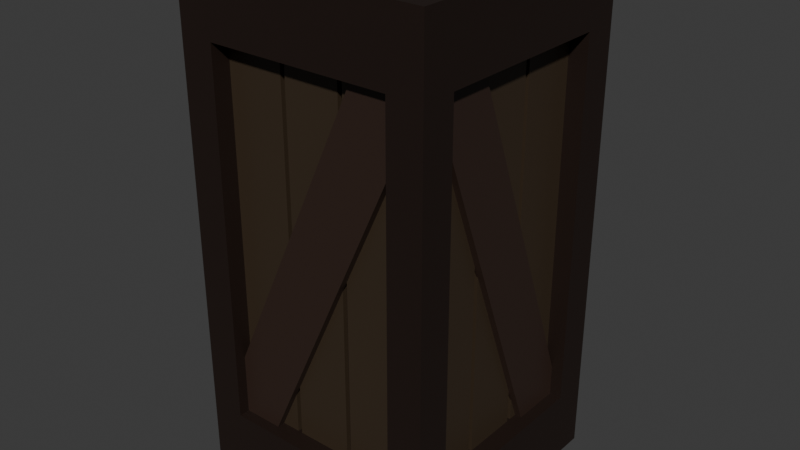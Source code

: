 # Source: LongBox.blend  (saved by Blender 4.2.66; exported with 4.5.12 LTS)
import bpy
from mathutils import Matrix  # noqa: F401  (used for matrix-valued properties, if any)

bpy.ops.wm.read_factory_settings(use_empty=True)
scene = bpy.context.scene
scene.name = 'Scene'

# ---- collections
col_collection = bpy.data.collections.new('Collection'); scene.collection.children.link(col_collection)

# ---- materials (node trees are filled in below, after node groups)
mat_planks = bpy.data.materials.new('Planks')
mat_material = bpy.data.materials.new('Material')
mat_material.alpha_threshold = 0.0
mat_material.use_transparent_shadow = False
mat_material.roughness = 0.5
mat_material.line_color = (0.0, 0.0, 0.0, 1.0)
mat_planks_2 = bpy.data.materials.new('Planks.2')

# ---- material node trees
mat_planks.use_nodes = True; mat_planks.node_tree.nodes.clear()
_N = mat_planks.node_tree.nodes; _L = mat_planks.node_tree.links
n0 = _N.new('ShaderNodeBsdfPrincipled'); n0.name = 'Principled BSDF'; n0.location = (10, 300)
n0.inputs[0].default_value = (0.04231, 0.02732, 0.01521, 1.0)
n1 = _N.new('ShaderNodeOutputMaterial'); n1.name = 'Material Output'; n1.location = (300, 300)
_L.new(n0.outputs[0], n1.inputs[0])
n1.is_active_output = True
mat_material.use_nodes = True; mat_material.node_tree.nodes.clear()
_N = mat_material.node_tree.nodes; _L = mat_material.node_tree.links
n0 = _N.new('ShaderNodeOutputMaterial'); n0.name = 'Material Output'; n0.location = (300, 300)
n1 = _N.new('ShaderNodeBsdfPrincipled'); n1.name = 'Principled BSDF'; n1.location = (10, 300)
n1.inputs[0].default_value = (0.01681, 0.009134, 0.006512, 1.0)
n1.inputs[3].default_value = 1.45
_L.new(n1.outputs[0], n0.inputs[0])
n0.is_active_output = True
mat_planks_2.use_nodes = True; mat_planks_2.node_tree.nodes.clear()
_N = mat_planks_2.node_tree.nodes; _L = mat_planks_2.node_tree.links
n0 = _N.new('ShaderNodeBsdfPrincipled'); n0.name = 'Principled BSDF'; n0.location = (10, 300)
n0.inputs[0].default_value = (0.03434, 0.0185, 0.01298, 1.0)
n1 = _N.new('ShaderNodeOutputMaterial'); n1.name = 'Material Output'; n1.location = (300, 300)
_L.new(n0.outputs[0], n1.inputs[0])
n1.is_active_output = True

# ---- world
world_world = bpy.data.worlds.new('World'); scene.world = world_world
world_world.use_nodes = True; world_world.node_tree.nodes.clear()
_N = world_world.node_tree.nodes; _L = world_world.node_tree.links
n0 = _N.new('ShaderNodeOutputWorld'); n0.name = 'World Output'; n0.location = (300, 300)
n1 = _N.new('ShaderNodeBackground'); n1.name = 'Background'; n1.location = (10, 300)
n1.inputs[0].default_value = (0.05088, 0.05088, 0.05088, 1.0)
_L.new(n1.outputs[0], n0.inputs[0])
n0.is_active_output = True
world_world.color = (0.05088, 0.05088, 0.05088)
world_world.sun_shadow_jitter_overblur = 0.0

# ---- meshes
me_cube_005 = bpy.data.meshes.new('Cube.005')
me_cube_005.from_pydata([(0.726, 0.726, 0.9373), (-0.726, 0.726, 0.9373), (-0.726, -0.726, 0.9373), (0.726, -0.726, 0.9373), (-0.726, -0.726, 0.8744), (0.726, -0.726, 0.8744), (0.726, 0.726, 0.8744), (-0.726, 0.726, 0.8744), (0.726, 0.2661, 0.9373), (0.726, 0.2373, 0.9373), (0.726, -0.2179, 0.9373), (0.726, -0.2467, 0.9373), (-0.726, -0.2467, 0.9373), (-0.726, -0.2179, 0.9373), (-0.726, 0.2373, 0.9373), (-0.726, 0.2661, 0.9373), (-0.726, 0.2373, 0.8744), (0.726, 0.2373, 0.8744), (0.726, 0.2661, 0.8744), (-0.726, 0.2661, 0.8744), (-0.726, -0.2467, 0.8744), (0.726, -0.2467, 0.8744), (0.726, -0.2179, 0.8744), (-0.726, -0.2179, 0.8744), (0.726, 0.726, -0.9373), (-0.726, 0.726, -0.9373), (-0.726, -0.726, -0.9373), (0.726, -0.726, -0.9373), (-0.726, -0.726, -0.8744), (0.726, -0.726, -0.8744), (0.726, 0.726, -0.8744), (-0.726, 0.726, -0.8744), (0.726, 0.2661, -0.9373), (0.726, 0.2373, -0.9373), (0.726, -0.2179, -0.9373), (0.726, -0.2467, -0.9373), (-0.726, -0.2467, -0.9373), (-0.726, -0.2179, -0.9373), (-0.726, 0.2373, -0.9373), (-0.726, 0.2661, -0.9373), (-0.726, 0.2373, -0.8744), (0.726, 0.2373, -0.8744), (0.726, 0.2661, -0.8744), (-0.726, 0.2661, -0.8744), (-0.726, -0.2467, -0.8744), (0.726, -0.2467, -0.8744), (0.726, -0.2179, -0.8744), (-0.726, -0.2179, -0.8744), (1.0, 1.0, 1.0), (1.0, 1.0, -1.0), (1.0, -1.0, 1.0), (1.0, -1.0, -1.0), (-1.0, 1.0, 1.0), (-1.0, 1.0, -1.0), (-1.0, -1.0, 1.0), (-1.0, -1.0, -1.0), (0.726, 0.726, 1.0), (-0.726, 0.726, 1.0), (-0.726, -0.726, 1.0), (0.726, -0.726, 1.0), (0.726, -1.0, -0.726), (0.726, -1.0, 0.726), (-0.726, -1.0, 0.726), (-0.726, -1.0, -0.726), (-1.0, -0.726, -0.726), (-1.0, -0.726, 0.726), (-1.0, 0.726, 0.726), (-1.0, 0.726, -0.726), (-0.726, 0.726, -1.0), (0.726, 0.726, -1.0), (0.726, -0.726, -1.0), (-0.726, -0.726, -1.0), (1.0, 0.726, -0.726), (1.0, 0.726, 0.726), (1.0, -0.726, 0.726), (1.0, -0.726, -0.726), (-0.726, 1.0, -0.726), (-0.726, 1.0, 0.726), (0.726, 1.0, 0.726), (0.726, 1.0, -0.726), (0.726, 0.726, 1.0), (-0.726, 0.726, 1.0), (-0.726, -0.726, 1.0), (0.726, -0.726, 1.0), (0.726, -1.0, -0.726), (0.726, -1.0, 0.726), (-0.726, -1.0, 0.726), (-0.726, -1.0, -0.726), (-1.0, -0.726, -0.726), (-1.0, -0.726, 0.726), (-1.0, 0.726, 0.726), (-1.0, 0.726, -0.726), (-0.726, 0.726, -1.0), (0.726, 0.726, -1.0), (0.726, -0.726, -1.0), (-0.726, -0.726, -1.0), (1.0, 0.726, -0.726), (1.0, 0.726, 0.726), (1.0, -0.726, 0.726), (1.0, -0.726, -0.726), (-0.726, 1.0, -0.726), (-0.726, 1.0, 0.726), (0.726, 1.0, 0.726), (0.726, 1.0, -0.726), (0.726, 0.726, 0.9086), (-0.726, 0.726, 0.9086), (-0.726, -0.726, 0.9086), (0.726, -0.726, 0.9086), (0.726, -0.8172, -0.726), (0.726, -0.8172, 0.726), (-0.726, -0.8172, 0.726), (-0.726, -0.8172, -0.726), (-0.8172, -0.726, -0.726), (-0.8172, -0.726, 0.726), (-0.8172, 0.726, 0.726), (-0.8172, 0.726, -0.726), (-0.726, 0.726, -0.9086), (0.726, 0.726, -0.9086), (0.726, -0.726, -0.9086), (-0.726, -0.726, -0.9086), (0.8172, 0.726, -0.726), (0.8172, 0.726, 0.726), (0.8172, -0.726, 0.726), (0.8172, -0.726, -0.726), (-0.726, 0.8172, -0.726), (-0.726, 0.8172, 0.726), (0.726, 0.8172, 0.726), (0.726, 0.8172, -0.726), (0.726, -0.8534, -0.726), (0.726, -0.8534, 0.726), (-0.726, -0.8534, 0.726), (-0.726, -0.8534, -0.726), (-0.726, -0.7313, 0.726), (-0.726, -0.7313, -0.726), (0.726, -0.7313, -0.726), (0.726, -0.7313, 0.726), (-0.2236, -0.8534, -0.726), (-0.2604, -0.8534, -0.726), (0.2604, -0.8534, -0.726), (0.2236, -0.8534, -0.726), (0.2236, -0.8534, 0.726), (0.2604, -0.8534, 0.726), (-0.2604, -0.8534, 0.726), (-0.2236, -0.8534, 0.726), (0.2236, -0.7313, 0.726), (0.2236, -0.7313, -0.726), (0.2604, -0.7313, -0.726), (0.2604, -0.7313, 0.726), (-0.2604, -0.7313, 0.726), (-0.2604, -0.7313, -0.726), (-0.2236, -0.7313, -0.726), (-0.2236, -0.7313, 0.726), (0.726, 0.8534, -0.726), (0.726, 0.8534, 0.726), (-0.726, 0.8534, 0.726), (-0.726, 0.8534, -0.726), (-0.726, 0.7313, 0.726), (-0.726, 0.7313, -0.726), (0.726, 0.7313, -0.726), (0.726, 0.7313, 0.726), (-0.2236, 0.8534, -0.726), (-0.2604, 0.8534, -0.726), (0.2604, 0.8534, -0.726), (0.2236, 0.8534, -0.726), (0.2236, 0.8534, 0.726), (0.2604, 0.8534, 0.726), (-0.2604, 0.8534, 0.726), (-0.2236, 0.8534, 0.726), (0.2236, 0.7313, 0.726), (0.2236, 0.7313, -0.726), (0.2604, 0.7313, -0.726), (0.2604, 0.7313, 0.726), (-0.2604, 0.7313, 0.726), (-0.2604, 0.7313, -0.726), (-0.2236, 0.7313, -0.726), (-0.2236, 0.7313, 0.726), (-0.549, -0.9149, -0.8759), (0.9029, -0.9149, 0.6959), (-0.549, -0.8501, -0.8759), (0.9029, -0.8501, 0.6959), (-0.9522, -0.9149, -0.7304), (0.4998, -0.9149, 0.8414), (-0.9522, -0.8501, -0.7304), (0.4998, -0.8501, 0.8414), (0.8534, 0.726, -0.726), (0.8534, 0.726, 0.726), (0.8534, -0.726, 0.726), (0.8534, -0.726, -0.726), (0.7313, -0.726, 0.726), (0.7313, -0.726, -0.726), (0.7313, 0.726, -0.726), (0.7313, 0.726, 0.726), (0.8534, -0.2236, -0.726), (0.8534, -0.2604, -0.726), (0.8534, 0.2604, -0.726), (0.8534, 0.2236, -0.726), (0.8534, 0.2236, 0.726), (0.8534, 0.2604, 0.726), (0.8534, -0.2604, 0.726), (0.8534, -0.2236, 0.726), (0.7313, 0.2236, 0.726), (0.7313, 0.2236, -0.726), (0.7313, 0.2604, -0.726), (0.7313, 0.2604, 0.726), (0.7313, -0.2604, 0.726), (0.7313, -0.2604, -0.726), (0.7313, -0.2236, -0.726), (0.7313, -0.2236, 0.726), (-0.8534, 0.726, -0.726), (-0.8534, 0.726, 0.726), (-0.8534, -0.726, 0.726), (-0.8534, -0.726, -0.726), (-0.7313, -0.726, 0.726), (-0.7313, -0.726, -0.726), (-0.7313, 0.726, -0.726), (-0.7313, 0.726, 0.726), (-0.8534, -0.2236, -0.726), (-0.8534, -0.2604, -0.726), (-0.8534, 0.2604, -0.726), (-0.8534, 0.2236, -0.726), (-0.8534, 0.2236, 0.726), (-0.8534, 0.2604, 0.726), (-0.8534, -0.2604, 0.726), (-0.8534, -0.2236, 0.726), (-0.7313, 0.2236, 0.726), (-0.7313, 0.2236, -0.726), (-0.7313, 0.2604, -0.726), (-0.7313, 0.2604, 0.726), (-0.7313, -0.2604, 0.726), (-0.7313, -0.2604, -0.726), (-0.7313, -0.2236, -0.726), (-0.7313, -0.2236, 0.726), (0.9055, 0.8413, -0.7522), (0.9055, -0.3724, 0.8231), (0.8439, 0.8413, -0.7522), (0.8439, -0.3724, 0.8231), (0.9055, 0.4055, -0.8271), (0.9055, -0.8082, 0.7483), (0.8439, 0.4055, -0.8271), (0.8439, -0.8082, 0.7483)], [], [(6, 18, 19, 7), (9, 14, 13, 10), (11, 12, 2, 3), (21, 5, 4, 20), (17, 22, 23, 16), (0, 1, 15, 8), (12, 20, 4, 2), (15, 19, 18, 8), (10, 22, 17, 9), (2, 4, 5, 3), (0, 6, 7, 1), (13, 23, 22, 10), (14, 16, 23, 13), (9, 17, 16, 14), (8, 18, 6, 0), (11, 21, 20, 12), (3, 5, 21, 11), (1, 7, 19, 15), (30, 31, 43, 42), (33, 34, 37, 38), (35, 27, 26, 36), (45, 44, 28, 29), (41, 40, 47, 46), (24, 32, 39, 25), (36, 26, 28, 44), (39, 32, 42, 43), (34, 33, 41, 46), (26, 27, 29, 28), (24, 25, 31, 30), (37, 34, 46, 47), (38, 37, 47, 40), (33, 38, 40, 41), (32, 24, 30, 42), (35, 36, 44, 45), (27, 35, 45, 29), (25, 39, 43, 31), (57, 58, 82, 81), (68, 69, 93, 92), (63, 60, 84, 87), (64, 65, 89, 88), (59, 56, 80, 83), (60, 61, 85, 84), (48, 52, 57, 56), (52, 54, 58, 57), (54, 50, 59, 58), (50, 48, 56, 59), (51, 50, 61, 60), (50, 54, 62, 61), (54, 55, 63, 62), (55, 51, 60, 63), (55, 54, 65, 64), (54, 52, 66, 65), (52, 53, 67, 66), (53, 55, 64, 67), (53, 49, 69, 68), (49, 51, 70, 69), (51, 55, 71, 70), (55, 53, 68, 71), (49, 48, 73, 72), (48, 50, 74, 73), (50, 51, 75, 74), (51, 49, 72, 75), (53, 52, 77, 76), (52, 48, 78, 77), (48, 49, 79, 78), (49, 53, 76, 79), (95, 92, 116, 119), (100, 101, 125, 124), (87, 84, 108, 111), (92, 93, 117, 116), (98, 99, 123, 122), (84, 85, 109, 108), (67, 64, 88, 91), (72, 73, 97, 96), (61, 62, 86, 85), (71, 68, 92, 95), (76, 77, 101, 100), (58, 59, 83, 82), (65, 66, 90, 89), (75, 72, 96, 99), (62, 63, 87, 86), (69, 70, 94, 93), (79, 76, 100, 103), (66, 67, 91, 90), (73, 74, 98, 97), (70, 71, 95, 94), (77, 78, 102, 101), (74, 75, 99, 98), (78, 79, 103, 102), (56, 57, 81, 80), (104, 105, 106, 107), (108, 109, 110, 111), (112, 113, 114, 115), (116, 117, 118, 119), (120, 121, 122, 123), (124, 125, 126, 127), (85, 86, 110, 109), (103, 100, 124, 127), (93, 94, 118, 117), (86, 87, 111, 110), (101, 102, 126, 125), (80, 81, 105, 104), (94, 95, 119, 118), (88, 89, 113, 112), (102, 103, 127, 126), (83, 80, 104, 107), (96, 97, 121, 120), (91, 88, 112, 115), (81, 82, 106, 105), (99, 96, 120, 123), (89, 90, 114, 113), (82, 83, 107, 106), (97, 98, 122, 121), (90, 91, 115, 114), (139, 140, 143, 136), (149, 133, 132, 148), (128, 129, 141, 138), (134, 146, 147, 135), (145, 150, 151, 144), (137, 142, 130, 131), (130, 132, 133, 131), (136, 150, 145, 139), (128, 134, 135, 129), (143, 151, 150, 136), (140, 144, 151, 143), (139, 145, 144, 140), (131, 133, 149, 137), (137, 149, 148, 142), (138, 146, 134, 128), (142, 148, 132, 130), (129, 135, 147, 141), (141, 147, 146, 138), (163, 160, 167, 164), (173, 172, 156, 157), (152, 162, 165, 153), (158, 159, 171, 170), (169, 168, 175, 174), (161, 155, 154, 166), (154, 155, 157, 156), (160, 163, 169, 174), (152, 153, 159, 158), (167, 160, 174, 175), (164, 167, 175, 168), (163, 164, 168, 169), (155, 161, 173, 157), (161, 166, 172, 173), (162, 152, 158, 170), (166, 154, 156, 172), (153, 165, 171, 159), (165, 162, 170, 171), (176, 177, 181, 180), (178, 182, 183, 179), (176, 178, 179, 177), (180, 182, 178, 176), (177, 179, 183, 181), (181, 183, 182, 180), (195, 196, 199, 192), (205, 189, 188, 204), (184, 185, 197, 194), (190, 202, 203, 191), (201, 206, 207, 200), (193, 198, 186, 187), (186, 188, 189, 187), (192, 206, 201, 195), (184, 190, 191, 185), (199, 207, 206, 192), (196, 200, 207, 199), (195, 201, 200, 196), (187, 189, 205, 193), (193, 205, 204, 198), (194, 202, 190, 184), (198, 204, 188, 186), (185, 191, 203, 197), (197, 203, 202, 194), (219, 216, 223, 220), (229, 228, 212, 213), (208, 218, 221, 209), (214, 215, 227, 226), (225, 224, 231, 230), (217, 211, 210, 222), (210, 211, 213, 212), (216, 219, 225, 230), (208, 209, 215, 214), (223, 216, 230, 231), (220, 223, 231, 224), (219, 220, 224, 225), (211, 217, 229, 213), (217, 222, 228, 229), (218, 208, 214, 226), (222, 210, 212, 228), (209, 221, 227, 215), (221, 218, 226, 227), (232, 233, 237, 236), (234, 238, 239, 235), (232, 234, 235, 233), (236, 238, 234, 232), (233, 235, 239, 237), (237, 239, 238, 236)])
me_cube_005.polygons.foreach_set('material_index', [0, 0, 0, 0, 0, 0, 0, 0, 0, 0, 0, 0, 0, 0, 0, 0, 0, 0, 0, 0, 0, 0, 0, 0, 0, 0, 0, 0, 0, 0, 0, 0, 0, 0, 0, 0, 1, 1, 1, 1, 1, 1, 1, 1, 1, 1, 1, 1, 1, 1, 1, 1, 1, 1, 1, 1, 1, 1, 1, 1, 1, 1, 1, 1, 1, 1, 1, 1, 1, 1, 1, 1, 1, 1, 1, 1, 1, 1, 1, 1, 1, 1, 1, 1, 1, 1, 1, 1, 1, 1, 1, 1, 1, 1, 1, 1, 1, 1, 1, 1, 1, 1, 1, 1, 1, 1, 1, 1, 1, 1, 1, 1, 1, 1, 0, 0, 0, 0, 0, 0, 0, 0, 0, 0, 0, 0, 0, 0, 0, 0, 0, 0, 0, 0, 0, 0, 0, 0, 0, 0, 0, 0, 0, 0, 0, 0, 0, 0, 0, 0, 2, 2, 2, 2, 2, 2, 0, 0, 0, 0, 0, 0, 0, 0, 0, 0, 0, 0, 0, 0, 0, 0, 0, 0, 0, 0, 0, 0, 0, 0, 0, 0, 0, 0, 0, 0, 0, 0, 0, 0, 0, 0, 2, 2, 2, 2, 2, 2])
_uv = me_cube_005.uv_layers.new(name='UVMap')
_uv.uv.foreach_set('vector', [0.6593, 0.5343, 0.6593, 0.5917, 0.8407, 0.5917, 0.8407, 0.5343, 0.6593, 0.5953, 0.8407, 0.5953, 0.8407, 0.6522, 0.6593, 0.6522, 0.6593, 0.6558, 0.8407, 0.6558, 0.8407, 0.7157, 0.6593, 0.7157, 0.6593, 0.6558, 0.6593, 0.7157, 0.8407, 0.7157, 0.8407, 0.6558, 0.6593, 0.5953, 0.6593, 0.6522, 0.8407, 0.6522, 0.8407, 0.5953, 0.6593, 0.5343, 0.8407, 0.5343, 0.8407, 0.5917, 0.6593, 0.5917, 0.8407, 0.6558, 0.8407, 0.6558, 0.8407, 0.7157, 0.8407, 0.7157, 0.8407, 0.5917, 0.8407, 0.5917, 0.6593, 0.5917, 0.6593, 0.5917, 0.6593, 0.6522, 0.6593, 0.6522, 0.6593, 0.5953, 0.6593, 0.5953, 0.8407, 0.7157, 0.8407, 0.7157, 0.6593, 0.7157, 0.6593, 0.7157, 0.6593, 0.5343, 0.6593, 0.5343, 0.8407, 0.5343, 0.8407, 0.5343, 0.8407, 0.6522, 0.8407, 0.6522, 0.6593, 0.6522, 0.6593, 0.6522, 0.8407, 0.5953, 0.8407, 0.5953, 0.8407, 0.6522, 0.8407, 0.6522, 0.6593, 0.5953, 0.6593, 0.5953, 0.8407, 0.5953, 0.8407, 0.5953, 0.6593, 0.5917, 0.6593, 0.5917, 0.6593, 0.5343, 0.6593, 0.5343, 0.6593, 0.6558, 0.6593, 0.6558, 0.8407, 0.6558, 0.8407, 0.6558, 0.6593, 0.7157, 0.6593, 0.7157, 0.6593, 0.6558, 0.6593, 0.6558, 0.8407, 0.5343, 0.8407, 0.5343, 0.8407, 0.5917, 0.8407, 0.5917, 0.6593, 0.5343, 0.8407, 0.5343, 0.8407, 0.5917, 0.6593, 0.5917, 0.6593, 0.5953, 0.6593, 0.6522, 0.8407, 0.6522, 0.8407, 0.5953, 0.6593, 0.6558, 0.6593, 0.7157, 0.8407, 0.7157, 0.8407, 0.6558, 0.6593, 0.6558, 0.8407, 0.6558, 0.8407, 0.7157, 0.6593, 0.7157, 0.6593, 0.5953, 0.8407, 0.5953, 0.8407, 0.6522, 0.6593, 0.6522, 0.6593, 0.5343, 0.6593, 0.5917, 0.8407, 0.5917, 0.8407, 0.5343, 0.8407, 0.6558, 0.8407, 0.7157, 0.8407, 0.7157, 0.8407, 0.6558, 0.8407, 0.5917, 0.6593, 0.5917, 0.6593, 0.5917, 0.8407, 0.5917, 0.6593, 0.6522, 0.6593, 0.5953, 0.6593, 0.5953, 0.6593, 0.6522, 0.8407, 0.7157, 0.6593, 0.7157, 0.6593, 0.7157, 0.8407, 0.7157, 0.6593, 0.5343, 0.8407, 0.5343, 0.8407, 0.5343, 0.6593, 0.5343, 0.8407, 0.6522, 0.6593, 0.6522, 0.6593, 0.6522, 0.8407, 0.6522, 0.8407, 0.5953, 0.8407, 0.6522, 0.8407, 0.6522, 0.8407, 0.5953, 0.6593, 0.5953, 0.8407, 0.5953, 0.8407, 0.5953, 0.6593, 0.5953, 0.6593, 0.5917, 0.6593, 0.5343, 0.6593, 0.5343, 0.6593, 0.5917, 0.6593, 0.6558, 0.8407, 0.6558, 0.8407, 0.6558, 0.6593, 0.6558, 0.6593, 0.7157, 0.6593, 0.6558, 0.6593, 0.6558, 0.6593, 0.7157, 0.8407, 0.5343, 0.8407, 0.5917, 0.8407, 0.5917, 0.8407, 0.5343, 0.8407, 0.5343, 0.8407, 0.7157, 0.8407, 0.7157, 0.8407, 0.5343, 0.1593, 0.5343, 0.3407, 0.5343, 0.3407, 0.5343, 0.1593, 0.5343, 0.4093, 0.9657, 0.4093, 0.7843, 0.4093, 0.7843, 0.4093, 0.9657, 0.4093, 0.03425, 0.5907, 0.03425, 0.5907, 0.03425, 0.4093, 0.03425, 0.6593, 0.7157, 0.6593, 0.5343, 0.6593, 0.5343, 0.6593, 0.7157, 0.4093, 0.7843, 0.5907, 0.7843, 0.5907, 0.7843, 0.4093, 0.7843, 0.625, 0.5, 0.875, 0.5, 0.8407, 0.5343, 0.6593, 0.5343, 0.875, 0.5, 0.875, 0.75, 0.8407, 0.7157, 0.8407, 0.5343, 0.875, 0.75, 0.625, 0.75, 0.6593, 0.7157, 0.8407, 0.7157, 0.625, 0.75, 0.625, 0.5, 0.6593, 0.5343, 0.6593, 0.7157, 0.375, 0.75, 0.625, 0.75, 0.5907, 0.7843, 0.4093, 0.7843, 0.625, 0.75, 0.625, 1.0, 0.5907, 0.9657, 0.5907, 0.7843, 0.625, 1.0, 0.375, 1.0, 0.4093, 0.9657, 0.5907, 0.9657, 0.375, 1.0, 0.375, 0.75, 0.4093, 0.7843, 0.4093, 0.9657, 0.375, 0.0, 0.625, 0.0, 0.5907, 0.03425, 0.4093, 0.03425, 0.625, 0.0, 0.625, 0.25, 0.5907, 0.2157, 0.5907, 0.03425, 0.625, 0.25, 0.375, 0.25, 0.4093, 0.2157, 0.5907, 0.2157, 0.375, 0.25, 0.375, 0.0, 0.4093, 0.03425, 0.4093, 0.2157, 0.125, 0.5, 0.375, 0.5, 0.3407, 0.5343, 0.1593, 0.5343, 0.375, 0.5, 0.375, 0.75, 0.3407, 0.7157, 0.3407, 0.5343, 0.375, 0.75, 0.125, 0.75, 0.1593, 0.7157, 0.3407, 0.7157, 0.125, 0.75, 0.125, 0.5, 0.1593, 0.5343, 0.1593, 0.7157, 0.375, 0.5, 0.625, 0.5, 0.5907, 0.5343, 0.4093, 0.5343, 0.625, 0.5, 0.625, 0.75, 0.5907, 0.7157, 0.5907, 0.5343, 0.625, 0.75, 0.375, 0.75, 0.4093, 0.7157, 0.5907, 0.7157, 0.375, 0.75, 0.375, 0.5, 0.4093, 0.5343, 0.4093, 0.7157, 0.375, 0.25, 0.625, 0.25, 0.5907, 0.2843, 0.4093, 0.2843, 0.625, 0.25, 0.625, 0.5, 0.5907, 0.4657, 0.5907, 0.2843, 0.625, 0.5, 0.375, 0.5, 0.4093, 0.4657, 0.5907, 0.4657, 0.375, 0.5, 0.375, 0.25, 0.4093, 0.2843, 0.4093, 0.4657, 0.1593, 0.7157, 0.1593, 0.5343, 0.1593, 0.5343, 0.1593, 0.7157, 0.4093, 0.2843, 0.5907, 0.2843, 0.5907, 0.2843, 0.4093, 0.2843, 0.4093, 0.9657, 0.4093, 0.7843, 0.4093, 0.7843, 0.4093, 0.9657, 0.1593, 0.5343, 0.3407, 0.5343, 0.3407, 0.5343, 0.1593, 0.5343, 0.5907, 0.7157, 0.4093, 0.7157, 0.4093, 0.7157, 0.5907, 0.7157, 0.4093, 0.7843, 0.5907, 0.7843, 0.5907, 0.7843, 0.4093, 0.7843, 0.4093, 0.2157, 0.4093, 0.03425, 0.4093, 0.03425, 0.4093, 0.2157, 0.4093, 0.5343, 0.5907, 0.5343, 0.5907, 0.5343, 0.4093, 0.5343, 0.5907, 0.7843, 0.5907, 0.9657, 0.5907, 0.9657, 0.5907, 0.7843, 0.1593, 0.7157, 0.1593, 0.5343, 0.1593, 0.5343, 0.1593, 0.7157, 0.4093, 0.2843, 0.5907, 0.2843, 0.5907, 0.2843, 0.4093, 0.2843, 0.8407, 0.7157, 0.6593, 0.7157, 0.6593, 0.7157, 0.8407, 0.7157, 0.5907, 0.03425, 0.5907, 0.2157, 0.5907, 0.2157, 0.5907, 0.03425, 0.4093, 0.7157, 0.4093, 0.5343, 0.4093, 0.5343, 0.4093, 0.7157, 0.5907, 0.9657, 0.4093, 0.9657, 0.4093, 0.9657, 0.5907, 0.9657, 0.3407, 0.5343, 0.3407, 0.7157, 0.3407, 0.7157, 0.3407, 0.5343, 0.4093, 0.4657, 0.4093, 0.2843, 0.4093, 0.2843, 0.4093, 0.4657, 0.5907, 0.2157, 0.4093, 0.2157, 0.4093, 0.2157, 0.5907, 0.2157, 0.5907, 0.5343, 0.5907, 0.7157, 0.5907, 0.7157, 0.5907, 0.5343, 0.3407, 0.7157, 0.1593, 0.7157, 0.1593, 0.7157, 0.3407, 0.7157, 0.5907, 0.2843, 0.5907, 0.4657, 0.5907, 0.4657, 0.5907, 0.2843, 0.5907, 0.7157, 0.4093, 0.7157, 0.4093, 0.7157, 0.5907, 0.7157, 0.5907, 0.4657, 0.4093, 0.4657, 0.4093, 0.4657, 0.5907, 0.4657, 0.6593, 0.5343, 0.8407, 0.5343, 0.8407, 0.5343, 0.6593, 0.5343, 0.6593, 0.5343, 0.8407, 0.5343, 0.8407, 0.7157, 0.6593, 0.7157, 0.4093, 0.7843, 0.5907, 0.7843, 0.5907, 0.9657, 0.4093, 0.9657, 0.4093, 0.03425, 0.5907, 0.03425, 0.5907, 0.2157, 0.4093, 0.2157, 0.1593, 0.5343, 0.3407, 0.5343, 0.3407, 0.7157, 0.1593, 0.7157, 0.4093, 0.5343, 0.5907, 0.5343, 0.5907, 0.7157, 0.4093, 0.7157, 0.4093, 0.2843, 0.5907, 0.2843, 0.5907, 0.4657, 0.4093, 0.4657, 0.5907, 0.7843, 0.5907, 0.9657, 0.5907, 0.9657, 0.5907, 0.7843, 0.4093, 0.4657, 0.4093, 0.2843, 0.4093, 0.2843, 0.4093, 0.4657, 0.3407, 0.5343, 0.3407, 0.7157, 0.3407, 0.7157, 0.3407, 0.5343, 0.5907, 0.9657, 0.4093, 0.9657, 0.4093, 0.9657, 0.5907, 0.9657, 0.5907, 0.2843, 0.5907, 0.4657, 0.5907, 0.4657, 0.5907, 0.2843, 0.6593, 0.5343, 0.8407, 0.5343, 0.8407, 0.5343, 0.6593, 0.5343, 0.3407, 0.7157, 0.1593, 0.7157, 0.1593, 0.7157, 0.3407, 0.7157, 0.4093, 0.03425, 0.5907, 0.03425, 0.5907, 0.03425, 0.4093, 0.03425, 0.5907, 0.4657, 0.4093, 0.4657, 0.4093, 0.4657, 0.5907, 0.4657, 0.6593, 0.7157, 0.6593, 0.5343, 0.6593, 0.5343, 0.6593, 0.7157, 0.4093, 0.5343, 0.5907, 0.5343, 0.5907, 0.5343, 0.4093, 0.5343, 0.4093, 0.2157, 0.4093, 0.03425, 0.4093, 0.03425, 0.4093, 0.2157, 0.8407, 0.5343, 0.8407, 0.7157, 0.8407, 0.7157, 0.8407, 0.5343, 0.4093, 0.7157, 0.4093, 0.5343, 0.4093, 0.5343, 0.4093, 0.7157, 0.5907, 0.03425, 0.5907, 0.2157, 0.5907, 0.2157, 0.5907, 0.03425, 0.8407, 0.7157, 0.6593, 0.7157, 0.6593, 0.7157, 0.8407, 0.7157, 0.5907, 0.5343, 0.5907, 0.7157, 0.5907, 0.7157, 0.5907, 0.5343, 0.5907, 0.2157, 0.4093, 0.2157, 0.4093, 0.2157, 0.5907, 0.2157, 0.4093, 0.8471, 0.5907, 0.8471, 0.5907, 0.9029, 0.4093, 0.9029, 0.4093, 0.9076, 0.4093, 0.9657, 0.5907, 0.9657, 0.5907, 0.9076, 0.4093, 0.7843, 0.5907, 0.7843, 0.5907, 0.8424, 0.4093, 0.8424, 0.4093, 0.7843, 0.4093, 0.8424, 0.5907, 0.8424, 0.5907, 0.7843, 0.4093, 0.8471, 0.4093, 0.9029, 0.5907, 0.9029, 0.5907, 0.8471, 0.4093, 0.9076, 0.5907, 0.9076, 0.5907, 0.9657, 0.4093, 0.9657, 0.5907, 0.9657, 0.5907, 0.9657, 0.4093, 0.9657, 0.4093, 0.9657, 0.4093, 0.9029, 0.4093, 0.9029, 0.4093, 0.8471, 0.4093, 0.8471, 0.4093, 0.7843, 0.4093, 0.7843, 0.5907, 0.7843, 0.5907, 0.7843, 0.5907, 0.9029, 0.5907, 0.9029, 0.4093, 0.9029, 0.4093, 0.9029, 0.5907, 0.8471, 0.5907, 0.8471, 0.5907, 0.9029, 0.5907, 0.9029, 0.4093, 0.8471, 0.4093, 0.8471, 0.5907, 0.8471, 0.5907, 0.8471, 0.4093, 0.9657, 0.4093, 0.9657, 0.4093, 0.9076, 0.4093, 0.9076, 0.4093, 0.9076, 0.4093, 0.9076, 0.5907, 0.9076, 0.5907, 0.9076, 0.4093, 0.8424, 0.4093, 0.8424, 0.4093, 0.7843, 0.4093, 0.7843, 0.5907, 0.9076, 0.5907, 0.9076, 0.5907, 0.9657, 0.5907, 0.9657, 0.5907, 0.7843, 0.5907, 0.7843, 0.5907, 0.8424, 0.5907, 0.8424, 0.5907, 0.8424, 0.5907, 0.8424, 0.4093, 0.8424, 0.4093, 0.8424, 0.4093, 0.8471, 0.4093, 0.9029, 0.5907, 0.9029, 0.5907, 0.8471, 0.4093, 0.9076, 0.5907, 0.9076, 0.5907, 0.9657, 0.4093, 0.9657, 0.4093, 0.7843, 0.4093, 0.8424, 0.5907, 0.8424, 0.5907, 0.7843, 0.4093, 0.7843, 0.5907, 0.7843, 0.5907, 0.8424, 0.4093, 0.8424, 0.4093, 0.8471, 0.5907, 0.8471, 0.5907, 0.9029, 0.4093, 0.9029, 0.4093, 0.9076, 0.4093, 0.9657, 0.5907, 0.9657, 0.5907, 0.9076, 0.5907, 0.9657, 0.4093, 0.9657, 0.4093, 0.9657, 0.5907, 0.9657, 0.4093, 0.9029, 0.4093, 0.8471, 0.4093, 0.8471, 0.4093, 0.9029, 0.4093, 0.7843, 0.5907, 0.7843, 0.5907, 0.7843, 0.4093, 0.7843, 0.5907, 0.9029, 0.4093, 0.9029, 0.4093, 0.9029, 0.5907, 0.9029, 0.5907, 0.8471, 0.5907, 0.9029, 0.5907, 0.9029, 0.5907, 0.8471, 0.4093, 0.8471, 0.5907, 0.8471, 0.5907, 0.8471, 0.4093, 0.8471, 0.4093, 0.9657, 0.4093, 0.9076, 0.4093, 0.9076, 0.4093, 0.9657, 0.4093, 0.9076, 0.5907, 0.9076, 0.5907, 0.9076, 0.4093, 0.9076, 0.4093, 0.8424, 0.4093, 0.7843, 0.4093, 0.7843, 0.4093, 0.8424, 0.5907, 0.9076, 0.5907, 0.9657, 0.5907, 0.9657, 0.5907, 0.9076, 0.5907, 0.7843, 0.5907, 0.8424, 0.5907, 0.8424, 0.5907, 0.7843, 0.5907, 0.8424, 0.4093, 0.8424, 0.4093, 0.8424, 0.5907, 0.8424, 0.4093, 0.7843, 0.5907, 0.7843, 0.5907, 0.8424, 0.4093, 0.8424, 0.4093, 0.7843, 0.4093, 0.8424, 0.5907, 0.8424, 0.5907, 0.7843, 0.4093, 0.7843, 0.4093, 0.7843, 0.5907, 0.7843, 0.5907, 0.7843, 0.4093, 0.8424, 0.4093, 0.8424, 0.4093, 0.7843, 0.4093, 0.7843, 0.5907, 0.7843, 0.5907, 0.7843, 0.5907, 0.8424, 0.5907, 0.8424, 0.5907, 0.8424, 0.5907, 0.8424, 0.4093, 0.8424, 0.4093, 0.8424, 0.4093, 0.8471, 0.5907, 0.8471, 0.5907, 0.9029, 0.4093, 0.9029, 0.4093, 0.9076, 0.4093, 0.9657, 0.5907, 0.9657, 0.5907, 0.9076, 0.4093, 0.7843, 0.5907, 0.7843, 0.5907, 0.8424, 0.4093, 0.8424, 0.4093, 0.7843, 0.4093, 0.8424, 0.5907, 0.8424, 0.5907, 0.7843, 0.4093, 0.8471, 0.4093, 0.9029, 0.5907, 0.9029, 0.5907, 0.8471, 0.4093, 0.9076, 0.5907, 0.9076, 0.5907, 0.9657, 0.4093, 0.9657, 0.5907, 0.9657, 0.5907, 0.9657, 0.4093, 0.9657, 0.4093, 0.9657, 0.4093, 0.9029, 0.4093, 0.9029, 0.4093, 0.8471, 0.4093, 0.8471, 0.4093, 0.7843, 0.4093, 0.7843, 0.5907, 0.7843, 0.5907, 0.7843, 0.5907, 0.9029, 0.5907, 0.9029, 0.4093, 0.9029, 0.4093, 0.9029, 0.5907, 0.8471, 0.5907, 0.8471, 0.5907, 0.9029, 0.5907, 0.9029, 0.4093, 0.8471, 0.4093, 0.8471, 0.5907, 0.8471, 0.5907, 0.8471, 0.4093, 0.9657, 0.4093, 0.9657, 0.4093, 0.9076, 0.4093, 0.9076, 0.4093, 0.9076, 0.4093, 0.9076, 0.5907, 0.9076, 0.5907, 0.9076, 0.4093, 0.8424, 0.4093, 0.8424, 0.4093, 0.7843, 0.4093, 0.7843, 0.5907, 0.9076, 0.5907, 0.9076, 0.5907, 0.9657, 0.5907, 0.9657, 0.5907, 0.7843, 0.5907, 0.7843, 0.5907, 0.8424, 0.5907, 0.8424, 0.5907, 0.8424, 0.5907, 0.8424, 0.4093, 0.8424, 0.4093, 0.8424, 0.4093, 0.8471, 0.4093, 0.9029, 0.5907, 0.9029, 0.5907, 0.8471, 0.4093, 0.9076, 0.5907, 0.9076, 0.5907, 0.9657, 0.4093, 0.9657, 0.4093, 0.7843, 0.4093, 0.8424, 0.5907, 0.8424, 0.5907, 0.7843, 0.4093, 0.7843, 0.5907, 0.7843, 0.5907, 0.8424, 0.4093, 0.8424, 0.4093, 0.8471, 0.5907, 0.8471, 0.5907, 0.9029, 0.4093, 0.9029, 0.4093, 0.9076, 0.4093, 0.9657, 0.5907, 0.9657, 0.5907, 0.9076, 0.5907, 0.9657, 0.4093, 0.9657, 0.4093, 0.9657, 0.5907, 0.9657, 0.4093, 0.9029, 0.4093, 0.8471, 0.4093, 0.8471, 0.4093, 0.9029, 0.4093, 0.7843, 0.5907, 0.7843, 0.5907, 0.7843, 0.4093, 0.7843, 0.5907, 0.9029, 0.4093, 0.9029, 0.4093, 0.9029, 0.5907, 0.9029, 0.5907, 0.8471, 0.5907, 0.9029, 0.5907, 0.9029, 0.5907, 0.8471, 0.4093, 0.8471, 0.5907, 0.8471, 0.5907, 0.8471, 0.4093, 0.8471, 0.4093, 0.9657, 0.4093, 0.9076, 0.4093, 0.9076, 0.4093, 0.9657, 0.4093, 0.9076, 0.5907, 0.9076, 0.5907, 0.9076, 0.4093, 0.9076, 0.4093, 0.8424, 0.4093, 0.7843, 0.4093, 0.7843, 0.4093, 0.8424, 0.5907, 0.9076, 0.5907, 0.9657, 0.5907, 0.9657, 0.5907, 0.9076, 0.5907, 0.7843, 0.5907, 0.8424, 0.5907, 0.8424, 0.5907, 0.7843, 0.5907, 0.8424, 0.4093, 0.8424, 0.4093, 0.8424, 0.5907, 0.8424, 0.4093, 0.7843, 0.5907, 0.7843, 0.5907, 0.8424, 0.4093, 0.8424, 0.4093, 0.7843, 0.4093, 0.8424, 0.5907, 0.8424, 0.5907, 0.7843, 0.4093, 0.7843, 0.4093, 0.7843, 0.5907, 0.7843, 0.5907, 0.7843, 0.4093, 0.8424, 0.4093, 0.8424, 0.4093, 0.7843, 0.4093, 0.7843, 0.5907, 0.7843, 0.5907, 0.7843, 0.5907, 0.8424, 0.5907, 0.8424, 0.5907, 0.8424, 0.5907, 0.8424, 0.4093, 0.8424, 0.4093, 0.8424])
me_cube_005.materials.append(mat_planks)
me_cube_005.materials.append(mat_material)
me_cube_005.materials.append(mat_planks_2)
me_cube_005.use_mirror_vertex_groups = False
me_cube_005.update()

# ---- objects
ob_cube_005 = bpy.data.objects.new('Cube.005', me_cube_005)

# ---- transforms, parenting, visibility, modifiers, constraints
ob_cube_005.location = (0.0, 0.0, 0.0)
ob_cube_005.scale = (1.0, 1.0, 2.0)
ob_cube_005.lock_rotations_4d = False
ob_cube_005.empty_display_type = 'ARROWS'
ob_cube_005.lineart.crease_threshold = 0.0

# ---- collection membership
col_collection.objects.link(ob_cube_005)

# ---- scene / render settings (as saved in the file)
scene.frame_start = 1; scene.frame_end = 250; scene.frame_set(1)
scene.render.engine = 'BLENDER_EEVEE_NEXT'
bpy.context.view_layer.update()

# ---- added for rendering (the .blend has no active camera and no usable light): camera, sun
cam_auto = bpy.data.cameras.new('AutoCamera')
cam_auto.lens = 50.0
cam_auto.sensor_width = 36.0
cam_auto.clip_end = 1000.0
ob_auto_camera = bpy.data.objects.new('AutoCamera', cam_auto)
scene.collection.objects.link(ob_auto_camera)
ob_auto_camera.location = (4.53266, -5.43919, 3.62613)
ob_auto_camera.rotation_euler = (1.09748, -7.21219e-08, 0.694738)
scene.camera = ob_auto_camera
light_auto_sun = bpy.data.lights.new('AutoSun', 'SUN')
light_auto_sun.energy = 3.0
light_auto_sun.angle = 0.0523599
ob_auto_sun = bpy.data.objects.new('AutoSun', light_auto_sun)
scene.collection.objects.link(ob_auto_sun)
ob_auto_sun.rotation_euler = (0.872665, 0.174533, 0.523599)
bpy.context.view_layer.update()

